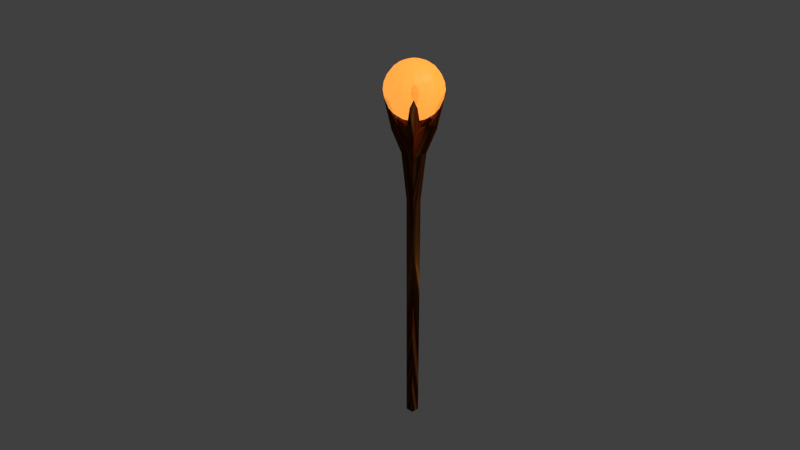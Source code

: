 # Source: torch.blend  (saved by Blender 2.80.75; exported with 4.5.12 LTS)
import bpy
from mathutils import Matrix  # noqa: F401  (used for matrix-valued properties, if any)

bpy.ops.wm.read_factory_settings(use_empty=True)
scene = bpy.context.scene
scene.name = 'Scene'

# ---- collections
col_collection = bpy.data.collections.new('Collection'); scene.collection.children.link(col_collection)

# ---- images (referenced by path relative to the original .blend; pixels are not part of the script)
import os
ASSET_DIR = os.environ.get("B2B_ASSET_DIR", "")  # directory of the original .blend (textures are referenced by path, not embedded)
HERE = os.path.dirname(os.path.abspath(__file__))  # packed textures are extracted next to this script under _unpacked/

def load_image(name, relpath, width, height, colorspace="sRGB"):
    """Load a texture the original file referenced (path relative to the .blend, or extracted next to this script)."""
    p = next((c for c in (os.path.join(HERE, relpath), os.path.join(ASSET_DIR, relpath)) if relpath and os.path.exists(c)), "")
    if p:
        img = bpy.data.images.load(p, check_existing=True)
        img.name = name
    else:  # same state as the original file: an image datablock whose file is absent (Cycles renders it pink)
        img = bpy.data.images.new(name, width, height)
        img.source = "FILE"
        img.filepath = "//" + (relpath or name)
    img.colorspace_settings.name = colorspace
    return img
img_matballnormal = load_image('MatBallNormal', 'MatBallNormal.png', 1024, 1024, 'sRGB')
img_mattorch = load_image('MatTorch', 'MatTorch.png', 1024, 1024, 'sRGB')

# ---- materials (node trees are filled in below, after node groups)
mat_matball = bpy.data.materials.new('MatBall')
mat_mattorch = bpy.data.materials.new('MatTorch')
mat_mattorch.alpha_threshold = 0.0
mat_mattorch.preview_render_type = 'FLAT'
mat_mattorch.line_color = (0.0, 0.0, 0.0, 1.0)

# ---- material node trees
mat_matball.use_nodes = True; mat_matball.node_tree.nodes.clear()
_N = mat_matball.node_tree.nodes; _L = mat_matball.node_tree.links
n0 = _N.new('ShaderNodeOutputMaterial'); n0.name = 'Material Output'; n0.location = (300, 300)
n1 = _N.new('ShaderNodeBsdfPrincipled'); n1.name = 'Principled BSDF'; n1.location = (10, 300)
n1.distribution = 'GGX'
n1.subsurface_method = 'BURLEY'
n1.inputs[0].default_value = (0.8, 0.1919, 0.0, 1.0)
n1.inputs[3].default_value = 1.45
n1.inputs[4].default_value = 0.75
n1.inputs[27].default_value = (1.0, 0.3891, 0.06072, 1.0)
n1.inputs[28].default_value = 1.0
n2 = _N.new('ShaderNodeTexImage'); n2.name = 'Image Texture'; n2.location = (-362, 172)
n2.image = img_matballnormal
_L.new(n1.outputs[0], n0.inputs[0])
n0.is_active_output = True
mat_mattorch.use_nodes = True; mat_mattorch.node_tree.nodes.clear()
_N = mat_mattorch.node_tree.nodes; _L = mat_mattorch.node_tree.links
n0 = _N.new('ShaderNodeValToRGB'); n0.name = 'ColorRamp'; n0.location = (-226, 269)
n0.color_ramp.interpolation = 'EASE'
while len(n0.color_ramp.elements) > 1: n0.color_ramp.elements.remove(n0.color_ramp.elements[-1])
n0.color_ramp.elements[0].position = 0.0; n0.color_ramp.elements[0].color = (0.09875, 0.02387, 0.006444, 1.0)
_e = n0.color_ramp.elements.new(0.5); _e.color = (0.235, 0.08655, 0.01625, 1.0)
_e = n0.color_ramp.elements.new(1.0); _e.color = (0.1519, 0.02204, 0.001388, 1.0)
n1 = _N.new('ShaderNodeOutputMaterial'); n1.name = 'Material Output'; n1.location = (584, 257)
n2 = _N.new('ShaderNodeBsdfDiffuse'); n2.name = 'Diffuse BSDF'; n2.location = (94, 223)
n3 = _N.new('ShaderNodeTexWave'); n3.name = 'Wave Texture'; n3.location = (-498, 267)
n3.wave_type = 'RINGS'
n3.bands_direction = 'DIAGONAL'
n3.rings_direction = 'SPHERICAL'
n3.inputs[1].default_value = -1.0
n3.inputs[2].default_value = 63.5
n3.inputs[3].default_value = 0.7
n3.inputs[4].default_value = 0.7
n3.inputs[6].default_value = 1.571
n4 = _N.new('ShaderNodeDisplacement'); n4.name = 'Displacement'; n4.location = (44, 73)
n4.inputs[0].default_value = 0.2
n4.inputs[2].default_value = 0.3
n5 = _N.new('ShaderNodeTexImage'); n5.name = 'Image Texture'; n5.location = (289, 211)
n5.image = img_mattorch
_L.new(n0.outputs[0], n2.inputs[0])
_L.new(n3.outputs[1], n0.inputs[0])
_L.new(n2.outputs[0], n1.inputs[0])
_L.new(n3.outputs[1], n4.inputs[1])
_L.new(n4.outputs[0], n1.inputs[2])
n1.is_active_output = True

# ---- world
world_world = bpy.data.worlds.new('World'); scene.world = world_world
world_world.use_nodes = True; world_world.node_tree.nodes.clear()
_N = world_world.node_tree.nodes; _L = world_world.node_tree.links
n0 = _N.new('ShaderNodeOutputWorld'); n0.name = 'World Output'; n0.location = (300, 300)
n1 = _N.new('ShaderNodeBackground'); n1.name = 'Background'; n1.location = (10, 300)
n1.inputs[0].default_value = (0.05088, 0.05088, 0.05088, 1.0)
_L.new(n1.outputs[0], n0.inputs[0])
n0.is_active_output = True
world_world.color = (0.05088, 0.05088, 0.05088)
world_world.use_sun_shadow = False
world_world.sun_shadow_jitter_overblur = 0.0

# ---- cameras
cam_camera = bpy.data.cameras.new('Camera')
cam_camera.clip_end = 100.0
cam_camera.ortho_scale = 7.314

# ---- lights
light_light = bpy.data.lights.new('Light', 'POINT')
light_light.transmission_factor = 0.0
light_light.energy = 1000.0
light_light.shadow_soft_size = 0.1
light_light.shadow_maximum_resolution = 0.006
light_light.use_absolute_resolution = True

# ---- meshes
me_sphere = bpy.data.meshes.new('Sphere')
me_sphere.from_pydata([(0.0, 0.0495, 0.0495), (0.0, 0.06062, 0.035), (0.0, 0.06761, 0.01812), (0.0, 0.07, 5.285e-09), (0.0, 0.06761, -0.01812), (0.0, 0.06062, -0.035), (0.0, 0.0495, -0.0495), (0.0, 0.035, -0.06062), (0.0, 0.01812, -0.06761), (0.006933, 0.01674, 0.06761), (0.01339, 0.03234, 0.06062), (0.01894, 0.04573, 0.0495), (0.0232, 0.05601, 0.035), (0.02588, 0.06247, 0.01812), (0.02679, 0.06467, 5.285e-09), (0.02588, 0.06247, -0.01812), (0.0232, 0.05601, -0.035), (0.01894, 0.04573, -0.0495), (0.01339, 0.03234, -0.06062), (0.006933, 0.01674, -0.06761), (-1.928e-08, 7.984e-09, 0.07), (0.01281, 0.01281, 0.06761), (0.02475, 0.02475, 0.06062), (0.035, 0.035, 0.0495), (0.04287, 0.04287, 0.035), (0.04781, 0.04781, 0.01812), (0.0495, 0.0495, 5.285e-09), (0.04781, 0.04781, -0.01812), (0.04287, 0.04287, -0.035), (0.035, 0.035, -0.0495), (0.02475, 0.02475, -0.06062), (0.01281, 0.01281, -0.06761), (0.01674, 0.006933, 0.06761), (0.03234, 0.01339, 0.06062), (0.04573, 0.01894, 0.0495), (0.05601, 0.0232, 0.035), (0.06247, 0.02588, 0.01812), (0.06467, 0.02679, 5.285e-09), (0.06247, 0.02588, -0.01812), (0.05601, 0.0232, -0.035), (0.04573, 0.01894, -0.0495), (0.03234, 0.01339, -0.06062), (0.01674, 0.006933, -0.06761), (0.01812, 2.536e-08, 0.06761), (0.035, 2.256e-08, 0.06062), (0.0495, 2.443e-08, 0.0495), (0.06062, 2.443e-08, 0.035), (0.06761, 2.07e-08, 0.01812), (0.07, 2.07e-08, 5.285e-09), (0.06761, 2.07e-08, -0.01812), (0.06062, 2.443e-08, -0.035), (0.0495, 2.256e-08, -0.0495), (0.035, 2.35e-08, -0.06062), (0.01812, 2.443e-08, -0.06761), (0.01674, -0.006933, 0.06761), (0.03234, -0.01339, 0.06062), (0.04573, -0.01894, 0.0495), (0.05601, -0.0232, 0.035), (0.06247, -0.02588, 0.01812), (0.06467, -0.02679, 5.285e-09), (0.06247, -0.02588, -0.01812), (0.05601, -0.0232, -0.035), (0.04573, -0.01894, -0.0495), (0.03234, -0.01339, -0.06062), (0.01674, -0.006933, -0.06761), (0.01281, -0.01281, 0.06761), (0.02475, -0.02475, 0.06062), (0.035, -0.035, 0.0495), (0.04287, -0.04287, 0.035), (0.04781, -0.04781, 0.01812), (0.0495, -0.0495, 5.285e-09), (0.04781, -0.04781, -0.01812), (0.04287, -0.04287, -0.035), (0.035, -0.035, -0.0495), (0.02475, -0.02475, -0.06062), (0.01281, -0.01281, -0.06761), (0.006933, -0.01674, 0.06761), (0.01339, -0.03234, 0.06062), (0.01894, -0.04573, 0.0495), (0.0232, -0.05601, 0.035), (0.02588, -0.06247, 0.01812), (0.02679, -0.06467, 5.285e-09), (0.02588, -0.06247, -0.01812), (0.0232, -0.05601, -0.035), (0.01894, -0.04573, -0.0495), (0.01339, -0.03234, -0.06062), (0.006933, -0.01674, -0.06761), (-5.775e-09, -0.01812, 0.06761), (-7.638e-09, -0.035, 0.06062), (-8.569e-09, -0.0495, 0.0495), (-1.229e-08, -0.06062, 0.035), (-1.788e-08, -0.06761, 0.01812), (-1.788e-08, -0.07, 5.285e-09), (-1.788e-08, -0.06761, -0.01812), (-1.229e-08, -0.06062, -0.035), (-1.043e-08, -0.0495, -0.0495), (-1.043e-08, -0.035, -0.06062), (-4.844e-09, -0.01812, -0.06761), (-0.006933, -0.01674, 0.06761), (-0.01339, -0.03234, 0.06062), (-0.01894, -0.04573, 0.0495), (-0.0232, -0.05601, 0.035), (-0.02588, -0.06247, 0.01812), (-0.02679, -0.06467, 5.285e-09), (-0.02588, -0.06247, -0.01812), (-0.0232, -0.05601, -0.035), (-0.01894, -0.04573, -0.0495), (-0.01339, -0.03234, -0.06062), (-0.006933, -0.01674, -0.06761), (-0.01281, -0.01281, 0.06761), (-0.02475, -0.02475, 0.06062), (-0.035, -0.035, 0.0495), (-0.04287, -0.04287, 0.035), (-0.04781, -0.04781, 0.01812), (-0.0495, -0.0495, 5.285e-09), (-0.04781, -0.04781, -0.01812), (-0.04287, -0.04287, -0.035), (-0.035, -0.035, -0.0495), (-0.02475, -0.02475, -0.06062), (-0.01281, -0.01281, -0.06761), (-0.01674, -0.006933, 0.06761), (-0.03234, -0.01339, 0.06062), (-0.04573, -0.01894, 0.0495), (-0.05601, -0.0232, 0.035), (-0.06247, -0.02588, 0.01812), (-0.06467, -0.02679, 5.285e-09), (-0.06247, -0.02588, -0.01812), (-0.05601, -0.0232, -0.035), (-0.04573, -0.01894, -0.0495), (-0.03234, -0.01339, -0.06062), (-0.01674, -0.006933, -0.06761), (-0.01812, 3.467e-08, 0.06761), (-0.035, 4.305e-08, 0.06062), (-0.0495, 4.492e-08, 0.0495), (-0.06062, 4.864e-08, 0.035), (-0.06761, 5.609e-08, 0.01812), (-0.07, 5.05e-08, 5.285e-09), (-0.06761, 5.609e-08, -0.01812), (-0.06062, 4.864e-08, -0.035), (-0.0495, 4.864e-08, -0.0495), (-0.035, 4.119e-08, -0.06062), (-0.01812, 3.327e-08, -0.06761), (-0.01674, 0.006933, 0.06761), (-0.03234, 0.01339, 0.06062), (-0.04573, 0.01894, 0.0495), (-0.05601, 0.0232, 0.035), (-0.06247, 0.02588, 0.01812), (-0.06467, 0.02679, 5.285e-09), (-0.06247, 0.02588, -0.01812), (-0.05601, 0.0232, -0.035), (-0.04573, 0.01894, -0.0495), (-0.03234, 0.01339, -0.06062), (-0.01674, 0.006933, -0.06761), (-0.01281, 0.01281, 0.06761), (-0.02475, 0.02475, 0.06062), (-0.035, 0.035, 0.0495), (-0.04287, 0.04287, 0.035), (-0.04781, 0.04781, 0.01812), (-0.0495, 0.0495, 5.285e-09), (-0.04781, 0.04781, -0.01812), (-0.04287, 0.04287, -0.035), (-0.035, 0.035, -0.0495), (-0.02475, 0.02475, -0.06062), (-0.01281, 0.01281, -0.06761), (-0.006933, 0.01674, 0.06761), (-0.01339, 0.03234, 0.06062), (-0.01894, 0.04573, 0.0495), (-0.0232, 0.05601, 0.035), (-0.02588, 0.06247, 0.01812), (-0.02679, 0.06467, 5.285e-09), (-0.02588, 0.06247, -0.01812), (-0.0232, 0.05601, -0.035), (-0.01894, 0.04573, -0.0495), (-0.01339, 0.03234, -0.06062), (-0.006933, 0.01674, -0.06761), (9.592e-09, 0.01812, 0.06761), (2.03e-08, 0.035, 0.06062), (0.0, 2.726e-08, -0.07), (0.01032, 0.01032, -0.86), (0.01032, -0.01032, -0.86), (-0.01032, 0.01032, -0.86), (-0.01032, -0.01032, -0.86), (0.05142, 0.05142, 0.001822), (0.05142, -0.05142, 0.001822), (-0.05142, 0.05142, 0.001822), (-0.05142, -0.05142, 0.001822), (0.01746, -0.03946, -0.07463), (-0.01746, -0.03946, -0.07463), (0.03946, 0.01746, -0.07463), (0.03946, -0.01746, -0.07463), (-0.03946, -0.01746, -0.07463), (-0.03946, 0.01746, -0.07463), (-0.01746, 0.03946, -0.07463), (0.01746, 0.03946, -0.07463), (0.006046, 0.006046, -0.1498), (0.006046, -0.006046, -0.1498), (-0.006046, 0.006046, -0.1498), (-0.006046, -0.006046, -0.1498), (0.01152, 0.01152, -0.2699), (-0.01152, -0.01152, -0.2699), (0.01152, -0.01152, -0.2699), (-0.01152, 0.01152, -0.2699), (-0.03606, -0.03606, -0.09564), (0.03606, 0.03606, -0.09564), (0.03606, -0.03606, -0.09564), (-0.03606, 0.03606, -0.09564), (-0.04049, -0.05282, -0.01954), (0.05282, -0.04049, -0.01954), (-0.05282, 0.04049, -0.01954), (0.04049, 0.05282, -0.01954), (0.04049, -0.05282, -0.01954), (0.0, -0.044, -0.06965), (0.05282, 0.04049, -0.01954), (0.044, 0.0, -0.06965), (-0.05282, -0.04049, -0.01954), (-0.044, 0.0, -0.06965), (-0.04049, 0.05282, -0.01954), (0.0, 0.044, -0.06965), (-0.03953, 0.03953, -0.0278), (0.03953, 0.03953, -0.0278), (0.03953, -0.03953, -0.0278), (-0.03953, -0.03953, -0.0278), (0.02014, 0.02014, -0.1521), (0.02014, -0.02014, -0.1521), (-0.02014, 0.02014, -0.1521), (-0.02014, -0.02014, -0.1521)], [], [(177, 8, 19), (176, 175, 9, 10), (6, 5, 16, 17), (3, 2, 13, 14), (0, 176, 10, 11), (7, 6, 17, 18), (4, 3, 14, 15), (1, 0, 11, 12), (8, 7, 18, 19), (175, 20, 9), (5, 4, 15, 16), (2, 1, 12, 13), (15, 14, 26, 27), (12, 11, 23, 24), (19, 18, 30, 31), (9, 20, 21), (16, 15, 27, 28), (13, 12, 24, 25), (177, 19, 31), (10, 9, 21, 22), (17, 16, 28, 29), (14, 13, 25, 26), (11, 10, 22, 23), (18, 17, 29, 30), (29, 28, 39, 40), (26, 25, 36, 37), (23, 22, 33, 34), (30, 29, 40, 41), (27, 26, 37, 38), (24, 23, 34, 35), (31, 30, 41, 42), (21, 20, 32), (28, 27, 38, 39), (25, 24, 35, 36), (177, 31, 42), (22, 21, 32, 33), (32, 20, 43), (39, 38, 49, 50), (36, 35, 46, 47), (177, 42, 53), (33, 32, 43, 44), (40, 39, 50, 51), (37, 36, 47, 48), (34, 33, 44, 45), (41, 40, 51, 52), (38, 37, 48, 49), (35, 34, 45, 46), (42, 41, 52, 53), (52, 51, 62, 63), (49, 48, 59, 60), (46, 45, 56, 57), (53, 52, 63, 64), (43, 20, 54), (50, 49, 60, 61), (47, 46, 57, 58), (177, 53, 64), (44, 43, 54, 55), (51, 50, 61, 62), (48, 47, 58, 59), (45, 44, 55, 56), (55, 54, 65, 66), (62, 61, 72, 73), (59, 58, 69, 70), (56, 55, 66, 67), (63, 62, 73, 74), (60, 59, 70, 71), (57, 56, 67, 68), (64, 63, 74, 75), (54, 20, 65), (61, 60, 71, 72), (58, 57, 68, 69), (177, 64, 75), (75, 74, 85, 86), (65, 20, 76), (72, 71, 82, 83), (69, 68, 79, 80), (177, 75, 86), (66, 65, 76, 77), (73, 72, 83, 84), (70, 69, 80, 81), (67, 66, 77, 78), (74, 73, 84, 85), (71, 70, 81, 82), (68, 67, 78, 79), (78, 77, 88, 89), (85, 84, 95, 96), (82, 81, 92, 93), (79, 78, 89, 90), (86, 85, 96, 97), (76, 20, 87), (83, 82, 93, 94), (80, 79, 90, 91), (177, 86, 97), (77, 76, 87, 88), (84, 83, 94, 95), (81, 80, 91, 92), (177, 97, 108), (88, 87, 98, 99), (95, 94, 105, 106), (92, 91, 102, 103), (89, 88, 99, 100), (96, 95, 106, 107), (93, 92, 103, 104), (90, 89, 100, 101), (97, 96, 107, 108), (87, 20, 98), (94, 93, 104, 105), (91, 90, 101, 102), (101, 100, 111, 112), (108, 107, 118, 119), (98, 20, 109), (105, 104, 115, 116), (102, 101, 112, 113), (177, 108, 119), (99, 98, 109, 110), (106, 105, 116, 117), (103, 102, 113, 114), (100, 99, 110, 111), (107, 106, 117, 118), (104, 103, 114, 115), (111, 110, 121, 122), (118, 117, 128, 129), (115, 114, 125, 126), (112, 111, 122, 123), (119, 118, 129, 130), (109, 20, 120), (116, 115, 126, 127), (113, 112, 123, 124), (177, 119, 130), (110, 109, 120, 121), (117, 116, 127, 128), (114, 113, 124, 125), (124, 123, 134, 135), (177, 130, 141), (121, 120, 131, 132), (128, 127, 138, 139), (125, 124, 135, 136), (122, 121, 132, 133), (129, 128, 139, 140), (126, 125, 136, 137), (123, 122, 133, 134), (130, 129, 140, 141), (120, 20, 131), (127, 126, 137, 138), (134, 133, 144, 145), (141, 140, 151, 152), (131, 20, 142), (138, 137, 148, 149), (135, 134, 145, 146), (177, 141, 152), (132, 131, 142, 143), (139, 138, 149, 150), (136, 135, 146, 147), (133, 132, 143, 144), (140, 139, 150, 151), (137, 136, 147, 148), (147, 146, 157, 158), (144, 143, 154, 155), (151, 150, 161, 162), (148, 147, 158, 159), (145, 144, 155, 156), (152, 151, 162, 163), (142, 20, 153), (149, 148, 159, 160), (146, 145, 156, 157), (177, 152, 163), (143, 142, 153, 154), (150, 149, 160, 161), (157, 156, 167, 168), (177, 163, 174), (154, 153, 164, 165), (161, 160, 171, 172), (158, 157, 168, 169), (155, 154, 165, 166), (162, 161, 172, 173), (159, 158, 169, 170), (156, 155, 166, 167), (163, 162, 173, 174), (153, 20, 164), (160, 159, 170, 171), (170, 169, 3, 4), (167, 166, 0, 1), (174, 173, 7, 8), (164, 20, 175), (171, 170, 4, 5), (168, 167, 1, 2), (177, 174, 8), (165, 164, 175, 176), (172, 171, 5, 6), (169, 168, 2, 3), (166, 165, 176, 0), (173, 172, 6, 7), (180, 178, 179, 181), (206, 221, 214, 185), (207, 220, 210, 183), (195, 197, 187, 211, 186), (182, 209, 219, 212), (188, 194, 195, 189, 213), (193, 217, 192, 196, 194), (194, 196, 197, 195), (216, 184, 208, 218), (196, 191, 215, 190, 197), (180, 201, 198, 178), (178, 198, 200, 179), (181, 199, 201, 180), (179, 200, 199, 181), (196, 218, 208, 191), (192, 216, 218, 196), (209, 193, 194, 219), (219, 194, 188, 212), (189, 195, 220, 207), (195, 186, 210, 220), (187, 197, 221, 206), (197, 190, 214, 221), (189, 204, 213), (188, 213, 203), (213, 204, 203), (222, 203, 204, 223), (187, 202, 211), (186, 211, 204), (211, 202, 204), (223, 225, 199, 200), (191, 205, 215), (202, 190, 215), (215, 205, 202), (224, 201, 199, 225), (193, 203, 217), (192, 217, 205), (217, 203, 205), (222, 224, 205, 203), (188, 203, 212), (203, 182, 212), (182, 203, 209), (203, 193, 209), (192, 205, 216), (205, 184, 216), (184, 205, 208), (205, 191, 208), (202, 185, 214), (214, 190, 202), (187, 206, 202), (206, 185, 202), (204, 183, 210), (186, 204, 210), (189, 207, 204), (207, 183, 204), (198, 201, 224, 222), (205, 224, 225, 202), (204, 202, 225, 223), (198, 222, 223, 200)])
me_sphere.polygons.foreach_set('material_index', [0, 0, 0, 0, 0, 0, 0, 0, 0, 0, 0, 0, 0, 0, 0, 0, 0, 0, 0, 0, 0, 0, 0, 0, 0, 0, 0, 0, 0, 0, 0, 0, 0, 0, 0, 0, 0, 0, 0, 0, 0, 0, 0, 0, 0, 0, 0, 0, 0, 0, 0, 0, 0, 0, 0, 0, 0, 0, 0, 0, 0, 0, 0, 0, 0, 0, 0, 0, 0, 0, 0, 0, 0, 0, 0, 0, 0, 0, 0, 0, 0, 0, 0, 0, 0, 0, 0, 0, 0, 0, 0, 0, 0, 0, 0, 0, 0, 0, 0, 0, 0, 0, 0, 0, 0, 0, 0, 0, 0, 0, 0, 0, 0, 0, 0, 0, 0, 0, 0, 0, 0, 0, 0, 0, 0, 0, 0, 0, 0, 0, 0, 0, 0, 0, 0, 0, 0, 0, 0, 0, 0, 0, 0, 0, 0, 0, 0, 0, 0, 0, 0, 0, 0, 0, 0, 0, 0, 0, 0, 0, 0, 0, 0, 0, 0, 0, 0, 0, 0, 0, 0, 0, 0, 0, 0, 0, 0, 0, 0, 0, 0, 0, 0, 0, 0, 0, 0, 0, 0, 0, 0, 0, 1, 1, 1, 1, 1, 1, 1, 1, 1, 1, 1, 1, 1, 1, 1, 1, 1, 1, 1, 1, 1, 1, 1, 1, 1, 1, 1, 1, 1, 1, 1, 1, 1, 1, 1, 1, 1, 1, 1, 1, 1, 1, 1, 1, 1, 1, 1, 1, 1, 1, 1, 1, 1, 1, 1, 1, 1, 1])
_uv = me_sphere.uv_layers.new(name='UVMap')
_uv.uv.foreach_set('vector', [0.7188, 0.0, 0.75, 0.08333, 0.6875, 0.08333, 0.75, 0.8333, 0.75, 0.9167, 0.6875, 0.9167, 0.6875, 0.8333, 0.75, 0.25, 0.75, 0.3333, 0.6875, 0.3333, 0.6875, 0.25, 0.75, 0.5, 0.75, 0.5833, 0.6875, 0.5833, 0.6875, 0.5, 0.75, 0.75, 0.75, 0.8333, 0.6875, 0.8333, 0.6875, 0.75, 0.75, 0.1667, 0.75, 0.25, 0.6875, 0.25, 0.6875, 0.1667, 0.75, 0.4167, 0.75, 0.5, 0.6875, 0.5, 0.6875, 0.4167, 0.75, 0.6667, 0.75, 0.75, 0.6875, 0.75, 0.6875, 0.6667, 0.75, 0.08333, 0.75, 0.1667, 0.6875, 0.1667, 0.6875, 0.08333, 0.75, 0.9167, 0.7188, 1.0, 0.6875, 0.9167, 0.75, 0.3333, 0.75, 0.4167, 0.6875, 0.4167, 0.6875, 0.3333, 0.75, 0.5833, 0.75, 0.6667, 0.6875, 0.6667, 0.6875, 0.5833, 0.6875, 0.4167, 0.6875, 0.5, 0.625, 0.5, 0.625, 0.4167, 0.6875, 0.6667, 0.6875, 0.75, 0.625, 0.75, 0.625, 0.6667, 0.6875, 0.08333, 0.6875, 0.1667, 0.625, 0.1667, 0.625, 0.08333, 0.6875, 0.9167, 0.6563, 1.0, 0.625, 0.9167, 0.6875, 0.3333, 0.6875, 0.4167, 0.625, 0.4167, 0.625, 0.3333, 0.6875, 0.5833, 0.6875, 0.6667, 0.625, 0.6667, 0.625, 0.5833, 0.6563, 0.0, 0.6875, 0.08333, 0.625, 0.08333, 0.6875, 0.8333, 0.6875, 0.9167, 0.625, 0.9167, 0.625, 0.8333, 0.6875, 0.25, 0.6875, 0.3333, 0.625, 0.3333, 0.625, 0.25, 0.6875, 0.5, 0.6875, 0.5833, 0.625, 0.5833, 0.625, 0.5, 0.6875, 0.75, 0.6875, 0.8333, 0.625, 0.8333, 0.625, 0.75, 0.6875, 0.1667, 0.6875, 0.25, 0.625, 0.25, 0.625, 0.1667, 0.625, 0.25, 0.625, 0.3333, 0.5625, 0.3333, 0.5625, 0.25, 0.625, 0.5, 0.625, 0.5833, 0.5625, 0.5833, 0.5625, 0.5, 0.625, 0.75, 0.625, 0.8333, 0.5625, 0.8333, 0.5625, 0.75, 0.625, 0.1667, 0.625, 0.25, 0.5625, 0.25, 0.5625, 0.1667, 0.625, 0.4167, 0.625, 0.5, 0.5625, 0.5, 0.5625, 0.4167, 0.625, 0.6667, 0.625, 0.75, 0.5625, 0.75, 0.5625, 0.6667, 0.625, 0.08333, 0.625, 0.1667, 0.5625, 0.1667, 0.5625, 0.08333, 0.625, 0.9167, 0.5938, 1.0, 0.5625, 0.9167, 0.625, 0.3333, 0.625, 0.4167, 0.5625, 0.4167, 0.5625, 0.3333, 0.625, 0.5833, 0.625, 0.6667, 0.5625, 0.6667, 0.5625, 0.5833, 0.5938, 0.0, 0.625, 0.08333, 0.5625, 0.08333, 0.625, 0.8333, 0.625, 0.9167, 0.5625, 0.9167, 0.5625, 0.8333, 0.5625, 0.9167, 0.5313, 1.0, 0.5, 0.9167, 0.5625, 0.3333, 0.5625, 0.4167, 0.5, 0.4167, 0.5, 0.3333, 0.5625, 0.5833, 0.5625, 0.6667, 0.5, 0.6667, 0.5, 0.5833, 0.5313, 0.0, 0.5625, 0.08333, 0.5, 0.08333, 0.5625, 0.8333, 0.5625, 0.9167, 0.5, 0.9167, 0.5, 0.8333, 0.5625, 0.25, 0.5625, 0.3333, 0.5, 0.3333, 0.5, 0.25, 0.5625, 0.5, 0.5625, 0.5833, 0.5, 0.5833, 0.5, 0.5, 0.5625, 0.75, 0.5625, 0.8333, 0.5, 0.8333, 0.5, 0.75, 0.5625, 0.1667, 0.5625, 0.25, 0.5, 0.25, 0.5, 0.1667, 0.5625, 0.4167, 0.5625, 0.5, 0.5, 0.5, 0.5, 0.4167, 0.5625, 0.6667, 0.5625, 0.75, 0.5, 0.75, 0.5, 0.6667, 0.5625, 0.08333, 0.5625, 0.1667, 0.5, 0.1667, 0.5, 0.08333, 0.5, 0.1667, 0.5, 0.25, 0.4375, 0.25, 0.4375, 0.1667, 0.5, 0.4167, 0.5, 0.5, 0.4375, 0.5, 0.4375, 0.4167, 0.5, 0.6667, 0.5, 0.75, 0.4375, 0.75, 0.4375, 0.6667, 0.5, 0.08333, 0.5, 0.1667, 0.4375, 0.1667, 0.4375, 0.08333, 0.5, 0.9167, 0.4688, 1.0, 0.4375, 0.9167, 0.5, 0.3333, 0.5, 0.4167, 0.4375, 0.4167, 0.4375, 0.3333, 0.5, 0.5833, 0.5, 0.6667, 0.4375, 0.6667, 0.4375, 0.5833, 0.4688, 0.0, 0.5, 0.08333, 0.4375, 0.08333, 0.5, 0.8333, 0.5, 0.9167, 0.4375, 0.9167, 0.4375, 0.8333, 0.5, 0.25, 0.5, 0.3333, 0.4375, 0.3333, 0.4375, 0.25, 0.5, 0.5, 0.5, 0.5833, 0.4375, 0.5833, 0.4375, 0.5, 0.5, 0.75, 0.5, 0.8333, 0.4375, 0.8333, 0.4375, 0.75, 0.4375, 0.8333, 0.4375, 0.9167, 0.375, 0.9167, 0.375, 0.8333, 0.4375, 0.25, 0.4375, 0.3333, 0.375, 0.3333, 0.375, 0.25, 0.4375, 0.5, 0.4375, 0.5833, 0.375, 0.5833, 0.375, 0.5, 0.4375, 0.75, 0.4375, 0.8333, 0.375, 0.8333, 0.375, 0.75, 0.4375, 0.1667, 0.4375, 0.25, 0.375, 0.25, 0.375, 0.1667, 0.4375, 0.4167, 0.4375, 0.5, 0.375, 0.5, 0.375, 0.4167, 0.4375, 0.6667, 0.4375, 0.75, 0.375, 0.75, 0.375, 0.6667, 0.4375, 0.08333, 0.4375, 0.1667, 0.375, 0.1667, 0.375, 0.08333, 0.4375, 0.9167, 0.4063, 1.0, 0.375, 0.9167, 0.4375, 0.3333, 0.4375, 0.4167, 0.375, 0.4167, 0.375, 0.3333, 0.4375, 0.5833, 0.4375, 0.6667, 0.375, 0.6667, 0.375, 0.5833, 0.4063, 0.0, 0.4375, 0.08333, 0.375, 0.08333, 0.375, 0.08333, 0.375, 0.1667, 0.3125, 0.1667, 0.3125, 0.08333, 0.375, 0.9167, 0.3438, 1.0, 0.3125, 0.9167, 0.375, 0.3333, 0.375, 0.4167, 0.3125, 0.4167, 0.3125, 0.3333, 0.375, 0.5833, 0.375, 0.6667, 0.3125, 0.6667, 0.3125, 0.5833, 0.3438, 0.0, 0.375, 0.08333, 0.3125, 0.08333, 0.375, 0.8333, 0.375, 0.9167, 0.3125, 0.9167, 0.3125, 0.8333, 0.375, 0.25, 0.375, 0.3333, 0.3125, 0.3333, 0.3125, 0.25, 0.375, 0.5, 0.375, 0.5833, 0.3125, 0.5833, 0.3125, 0.5, 0.375, 0.75, 0.375, 0.8333, 0.3125, 0.8333, 0.3125, 0.75, 0.375, 0.1667, 0.375, 0.25, 0.3125, 0.25, 0.3125, 0.1667, 0.375, 0.4167, 0.375, 0.5, 0.3125, 0.5, 0.3125, 0.4167, 0.375, 0.6667, 0.375, 0.75, 0.3125, 0.75, 0.3125, 0.6667, 0.3125, 0.75, 0.3125, 0.8333, 0.25, 0.8333, 0.25, 0.75, 0.3125, 0.1667, 0.3125, 0.25, 0.25, 0.25, 0.25, 0.1667, 0.3125, 0.4167, 0.3125, 0.5, 0.25, 0.5, 0.25, 0.4167, 0.3125, 0.6667, 0.3125, 0.75, 0.25, 0.75, 0.25, 0.6667, 0.3125, 0.08333, 0.3125, 0.1667, 0.25, 0.1667, 0.25, 0.08333, 0.3125, 0.9167, 0.2812, 1.0, 0.25, 0.9167, 0.3125, 0.3333, 0.3125, 0.4167, 0.25, 0.4167, 0.25, 0.3333, 0.3125, 0.5833, 0.3125, 0.6667, 0.25, 0.6667, 0.25, 0.5833, 0.2813, 0.0, 0.3125, 0.08333, 0.25, 0.08333, 0.3125, 0.8333, 0.3125, 0.9167, 0.25, 0.9167, 0.25, 0.8333, 0.3125, 0.25, 0.3125, 0.3333, 0.25, 0.3333, 0.25, 0.25, 0.3125, 0.5, 0.3125, 0.5833, 0.25, 0.5833, 0.25, 0.5, 0.2187, 0.0, 0.25, 0.08333, 0.1875, 0.08333, 0.25, 0.8333, 0.25, 0.9167, 0.1875, 0.9167, 0.1875, 0.8333, 0.25, 0.25, 0.25, 0.3333, 0.1875, 0.3333, 0.1875, 0.25, 0.25, 0.5, 0.25, 0.5833, 0.1875, 0.5833, 0.1875, 0.5, 0.25, 0.75, 0.25, 0.8333, 0.1875, 0.8333, 0.1875, 0.75, 0.25, 0.1667, 0.25, 0.25, 0.1875, 0.25, 0.1875, 0.1667, 0.25, 0.4167, 0.25, 0.5, 0.1875, 0.5, 0.1875, 0.4167, 0.25, 0.6667, 0.25, 0.75, 0.1875, 0.75, 0.1875, 0.6667, 0.25, 0.08333, 0.25, 0.1667, 0.1875, 0.1667, 0.1875, 0.08333, 0.25, 0.9167, 0.2187, 1.0, 0.1875, 0.9167, 0.25, 0.3333, 0.25, 0.4167, 0.1875, 0.4167, 0.1875, 0.3333, 0.25, 0.5833, 0.25, 0.6667, 0.1875, 0.6667, 0.1875, 0.5833, 0.1875, 0.6667, 0.1875, 0.75, 0.125, 0.75, 0.125, 0.6667, 0.1875, 0.08333, 0.1875, 0.1667, 0.125, 0.1667, 0.125, 0.08333, 0.1875, 0.9167, 0.1562, 1.0, 0.125, 0.9167, 0.1875, 0.3333, 0.1875, 0.4167, 0.125, 0.4167, 0.125, 0.3333, 0.1875, 0.5833, 0.1875, 0.6667, 0.125, 0.6667, 0.125, 0.5833, 0.1562, 0.0, 0.1875, 0.08333, 0.125, 0.08333, 0.1875, 0.8333, 0.1875, 0.9167, 0.125, 0.9167, 0.125, 0.8333, 0.1875, 0.25, 0.1875, 0.3333, 0.125, 0.3333, 0.125, 0.25, 0.1875, 0.5, 0.1875, 0.5833, 0.125, 0.5833, 0.125, 0.5, 0.1875, 0.75, 0.1875, 0.8333, 0.125, 0.8333, 0.125, 0.75, 0.1875, 0.1667, 0.1875, 0.25, 0.125, 0.25, 0.125, 0.1667, 0.1875, 0.4167, 0.1875, 0.5, 0.125, 0.5, 0.125, 0.4167, 0.125, 0.75, 0.125, 0.8333, 0.0625, 0.8333, 0.0625, 0.75, 0.125, 0.1667, 0.125, 0.25, 0.0625, 0.25, 0.0625, 0.1667, 0.125, 0.4167, 0.125, 0.5, 0.0625, 0.5, 0.0625, 0.4167, 0.125, 0.6667, 0.125, 0.75, 0.0625, 0.75, 0.0625, 0.6667, 0.125, 0.08333, 0.125, 0.1667, 0.0625, 0.1667, 0.0625, 0.08333, 0.125, 0.9167, 0.09375, 1.0, 0.0625, 0.9167, 0.125, 0.3333, 0.125, 0.4167, 0.0625, 0.4167, 0.0625, 0.3333, 0.125, 0.5833, 0.125, 0.6667, 0.0625, 0.6667, 0.0625, 0.5833, 0.09375, 0.0, 0.125, 0.08333, 0.0625, 0.08333, 0.125, 0.8333, 0.125, 0.9167, 0.0625, 0.9167, 0.0625, 0.8333, 0.125, 0.25, 0.125, 0.3333, 0.0625, 0.3333, 0.0625, 0.25, 0.125, 0.5, 0.125, 0.5833, 0.0625, 0.5833, 0.0625, 0.5, 0.0625, 0.5833, 0.0625, 0.6667, 0.0, 0.6667, 0.0, 0.5833, 0.03125, 0.0, 0.0625, 0.08333, 0.0, 0.08333, 0.0625, 0.8333, 0.0625, 0.9167, 0.0, 0.9167, 0.0, 0.8333, 0.0625, 0.25, 0.0625, 0.3333, 0.0, 0.3333, 0.0, 0.25, 0.0625, 0.5, 0.0625, 0.5833, 0.0, 0.5833, 0.0, 0.5, 0.0625, 0.75, 0.0625, 0.8333, 0.0, 0.8333, 0.0, 0.75, 0.0625, 0.1667, 0.0625, 0.25, 0.0, 0.25, 0.0, 0.1667, 0.0625, 0.4167, 0.0625, 0.5, 0.0, 0.5, 0.0, 0.4167, 0.0625, 0.6667, 0.0625, 0.75, 0.0, 0.75, 0.0, 0.6667, 0.0625, 0.08333, 0.0625, 0.1667, 0.0, 0.1667, 0.0, 0.08333, 0.0625, 0.9167, 0.03125, 1.0, 0.0, 0.9167, 0.0625, 0.3333, 0.0625, 0.4167, 0.0, 0.4167, 0.0, 0.3333, 1.0, 0.6667, 1.0, 0.75, 0.9375, 0.75, 0.9375, 0.6667, 1.0, 0.08333, 1.0, 0.1667, 0.9375, 0.1667, 0.9375, 0.08333, 1.0, 0.9167, 0.9687, 1.0, 0.9375, 0.9167, 1.0, 0.3333, 1.0, 0.4167, 0.9375, 0.4167, 0.9375, 0.3333, 1.0, 0.5833, 1.0, 0.6667, 0.9375, 0.6667, 0.9375, 0.5833, 0.9687, 0.0, 1.0, 0.08333, 0.9375, 0.08333, 1.0, 0.8333, 1.0, 0.9167, 0.9375, 0.9167, 0.9375, 0.8333, 1.0, 0.25, 1.0, 0.3333, 0.9375, 0.3333, 0.9375, 0.25, 1.0, 0.5, 1.0, 0.5833, 0.9375, 0.5833, 0.9375, 0.5, 1.0, 0.75, 1.0, 0.8333, 0.9375, 0.8333, 0.9375, 0.75, 1.0, 0.1667, 1.0, 0.25, 0.9375, 0.25, 0.9375, 0.1667, 1.0, 0.4167, 1.0, 0.5, 0.9375, 0.5, 0.9375, 0.4167, 0.9375, 0.5, 0.9375, 0.5833, 0.875, 0.5833, 0.875, 0.5, 0.9375, 0.75, 0.9375, 0.8333, 0.875, 0.8333, 0.875, 0.75, 0.9375, 0.1667, 0.9375, 0.25, 0.875, 0.25, 0.875, 0.1667, 0.9375, 0.4167, 0.9375, 0.5, 0.875, 0.5, 0.875, 0.4167, 0.9375, 0.6667, 0.9375, 0.75, 0.875, 0.75, 0.875, 0.6667, 0.9375, 0.08333, 0.9375, 0.1667, 0.875, 0.1667, 0.875, 0.08333, 0.9375, 0.9167, 0.9062, 1.0, 0.875, 0.9167, 0.9375, 0.3333, 0.9375, 0.4167, 0.875, 0.4167, 0.875, 0.3333, 0.9375, 0.5833, 0.9375, 0.6667, 0.875, 0.6667, 0.875, 0.5833, 0.9062, 0.0, 0.9375, 0.08333, 0.875, 0.08333, 0.9375, 0.8333, 0.9375, 0.9167, 0.875, 0.9167, 0.875, 0.8333, 0.9375, 0.25, 0.9375, 0.3333, 0.875, 0.3333, 0.875, 0.25, 0.875, 0.5833, 0.875, 0.6667, 0.8125, 0.6667, 0.8125, 0.5833, 0.8437, 0.0, 0.875, 0.08333, 0.8125, 0.08333, 0.875, 0.8333, 0.875, 0.9167, 0.8125, 0.9167, 0.8125, 0.8333, 0.875, 0.25, 0.875, 0.3333, 0.8125, 0.3333, 0.8125, 0.25, 0.875, 0.5, 0.875, 0.5833, 0.8125, 0.5833, 0.8125, 0.5, 0.875, 0.75, 0.875, 0.8333, 0.8125, 0.8333, 0.8125, 0.75, 0.875, 0.1667, 0.875, 0.25, 0.8125, 0.25, 0.8125, 0.1667, 0.875, 0.4167, 0.875, 0.5, 0.8125, 0.5, 0.8125, 0.4167, 0.875, 0.6667, 0.875, 0.75, 0.8125, 0.75, 0.8125, 0.6667, 0.875, 0.08333, 0.875, 0.1667, 0.8125, 0.1667, 0.8125, 0.08333, 0.875, 0.9167, 0.8437, 1.0, 0.8125, 0.9167, 0.875, 0.3333, 0.875, 0.4167, 0.8125, 0.4167, 0.8125, 0.3333, 0.8125, 0.4167, 0.8125, 0.5, 0.75, 0.5, 0.75, 0.4167, 0.8125, 0.6667, 0.8125, 0.75, 0.75, 0.75, 0.75, 0.6667, 0.8125, 0.08333, 0.8125, 0.1667, 0.75, 0.1667, 0.75, 0.08333, 0.8125, 0.9167, 0.7812, 1.0, 0.75, 0.9167, 0.8125, 0.3333, 0.8125, 0.4167, 0.75, 0.4167, 0.75, 0.3333, 0.8125, 0.5833, 0.8125, 0.6667, 0.75, 0.6667, 0.75, 0.5833, 0.7812, 0.0, 0.8125, 0.08333, 0.75, 0.08333, 0.8125, 0.8333, 0.8125, 0.9167, 0.75, 0.9167, 0.75, 0.8333, 0.8125, 0.25, 0.8125, 0.3333, 0.75, 0.3333, 0.75, 0.25, 0.8125, 0.5, 0.8125, 0.5833, 0.75, 0.5833, 0.75, 0.5, 0.8125, 0.75, 0.8125, 0.8333, 0.75, 0.8333, 0.75, 0.75, 0.8125, 0.1667, 0.8125, 0.25, 0.75, 0.25, 0.75, 0.1667, 0.8931, 0.9001, 0.9679, 0.9001, 0.9679, 0.972, 0.8931, 0.972, 4.59e-08, 0.4308, 0.06384, 0.4264, 0.05925, 0.4877, 0.006712, 0.4813, 0.05925, 4.411e-08, 0.06384, 0.06135, 0.0, 0.05694, 0.006712, 0.00645, 0.2247, 0.216, 0.2247, 0.2718, 0.06421, 0.3245, 0.0424, 0.2439, 0.06421, 0.1633, 0.5008, 0.00645, 0.5076, 0.05694, 0.4437, 0.06135, 0.4483, 0.0, 0.3377, 0.06171, 0.2828, 0.216, 0.2247, 0.216, 0.1699, 0.06171, 0.2538, 0.04075, 0.4433, 0.1633, 0.4652, 0.2439, 0.4433, 0.3245, 0.2828, 0.2718, 0.2828, 0.216, 0.2828, 0.216, 0.2828, 0.2718, 0.2247, 0.2718, 0.2247, 0.216, 0.5076, 0.4308, 0.5008, 0.4813, 0.4483, 0.4877, 0.4437, 0.4264, 0.2828, 0.2718, 0.3377, 0.426, 0.2538, 0.447, 0.1699, 0.426, 0.2247, 0.2718, 0.7483, 0.35, 0.7425, 0.05886, 0.8532, 0.05886, 0.8474, 0.35, 0.8474, 0.35, 0.8532, 0.6412, 0.7425, 0.6412, 0.7483, 0.35, 0.6539, 0.35, 0.6596, 0.6412, 0.549, 0.6412, 0.5548, 0.35, 0.5548, 0.35, 0.549, 0.05886, 0.6596, 0.05886, 0.6539, 0.35, 0.2828, 0.2718, 0.4437, 0.4264, 0.4483, 0.4877, 0.3377, 0.426, 0.4433, 0.3245, 0.5076, 0.4308, 0.4437, 0.4264, 0.2828, 0.2718, 0.5076, 0.05694, 0.4433, 0.1633, 0.2828, 0.216, 0.4437, 0.06135, 0.4437, 0.06135, 0.2828, 0.216, 0.3377, 0.06171, 0.4483, 0.0, 0.1699, 0.06171, 0.2247, 0.216, 0.06384, 0.06135, 0.05925, 4.411e-08, 0.2247, 0.216, 0.06421, 0.1633, 0.0, 0.05694, 0.06384, 0.06135, 0.06421, 0.3245, 0.2247, 0.2718, 0.06384, 0.4264, 4.59e-08, 0.4308, 0.2247, 0.2718, 0.1699, 0.426, 0.05925, 0.4877, 0.06384, 0.4264, 0.8849, 0.362, 0.8981, 0.1402, 0.8981, 0.5687, 0.8716, 0.3469, 0.8849, 0.1402, 0.8849, 0.5687, 0.1979, 0.9605, 0.006174, 0.8753, 0.4091, 0.9605, 0.3397, 0.8562, 0.4091, 0.9605, 0.006174, 0.8753, 0.1147, 0.8086, 0.9246, 0.362, 0.9378, 0.1402, 0.9378, 0.5687, 0.9378, 0.3469, 0.951, 0.1402, 0.951, 0.5687, 0.006174, 0.6723, 0.09479, 0.4881, 0.006174, 0.8753, 0.5076, 0.0, 0.7011, 0.0, 0.6596, 0.05886, 0.549, 0.05886, 0.9113, 0.362, 0.9246, 0.1402, 0.9246, 0.5687, 0.9113, 0.5687, 0.8981, 0.3469, 0.9113, 0.1402, 0.306, 0.4881, 0.4978, 0.5732, 0.09479, 0.4881, 0.5076, 0.7001, 0.549, 0.6412, 0.6596, 0.6412, 0.7011, 0.7001, 0.9642, 0.362, 0.9775, 0.1402, 0.9775, 0.5687, 0.951, 0.3469, 0.9642, 0.1402, 0.9642, 0.5687, 0.4978, 0.7762, 0.4091, 0.9605, 0.4978, 0.5732, 0.3397, 0.8562, 0.3892, 0.6399, 0.4978, 0.5732, 0.4091, 0.9605, 0.657, 1.0, 0.5823, 0.9503, 0.6242, 0.8812, 0.5823, 0.9503, 0.5823, 0.85, 0.6242, 0.8812, 0.5823, 0.85, 0.5823, 0.9503, 0.5404, 0.8812, 0.5823, 0.9503, 0.5076, 1.0, 0.5404, 0.8812, 0.657, 0.8586, 0.5823, 0.8089, 0.6242, 0.7398, 0.5823, 0.8089, 0.5823, 0.7086, 0.6242, 0.7398, 0.5823, 0.7086, 0.5823, 0.8089, 0.5404, 0.7398, 0.5823, 0.8089, 0.5076, 0.8586, 0.5404, 0.7398, 0.9253, 0.8004, 0.9253, 0.7001, 0.9672, 0.7312, 0.9672, 0.7312, 1.0, 0.85, 0.9253, 0.8004, 0.8505, 0.85, 0.8834, 0.7312, 0.9253, 0.8004, 0.8834, 0.7312, 0.9253, 0.7001, 0.9253, 0.8004, 0.7526, 0.8097, 0.7526, 0.7094, 0.7944, 0.7405, 0.8273, 0.8593, 0.7526, 0.8097, 0.7944, 0.7405, 0.6778, 0.8593, 0.7107, 0.7405, 0.7526, 0.8097, 0.7107, 0.7405, 0.7526, 0.7094, 0.7526, 0.8097, 0.8532, 0.05886, 0.7425, 0.05886, 0.7011, 0.0, 0.8946, 0.0, 0.4978, 0.5732, 0.3892, 0.6399, 0.1642, 0.5924, 0.09479, 0.4881, 0.006174, 0.8753, 0.09479, 0.4881, 0.1642, 0.5924, 0.1147, 0.8086, 0.8532, 0.6412, 0.8946, 0.7001, 0.7011, 0.7001, 0.7425, 0.6412])
me_sphere.materials.append(mat_matball)
me_sphere.materials.append(mat_mattorch)
me_sphere.use_remesh_preserve_volume = False
me_sphere.use_remesh_preserve_attributes = False
me_sphere.use_mirror_vertex_groups = False
me_sphere.update()

# ---- objects
ob_light = bpy.data.objects.new('Light', light_light)
ob_camera = bpy.data.objects.new('Camera', cam_camera)
ob_sphere = bpy.data.objects.new('Sphere', me_sphere)

# ---- transforms, parenting, visibility, modifiers, constraints
ob_light.location = (4.076, 1.005, 5.904)
ob_light.rotation_euler = (0.6503, 0.05522, 1.866)
ob_light.lock_rotations_4d = False
ob_light.empty_display_type = 'ARROWS'
ob_light.color = (0.0, 0.0, 0.0, 0.0)
ob_light.lineart.crease_threshold = 0.0
ob_camera.location = (1.679, -1.626, 1.688)
ob_camera.rotation_euler = (1.109, 0.0, 0.8149)
ob_camera.lock_rotations_4d = False
ob_camera.empty_display_type = 'ARROWS'
ob_camera.color = (0.0, 0.0, 0.0, 0.0)
ob_camera.display_type = 'WIRE'
ob_camera.lineart.crease_threshold = 0.0
ob_sphere.location = (0.0, 0.0, 0.86)
ob_sphere.lineart.crease_threshold = 0.0

# ---- collection membership
col_collection.objects.link(ob_light)
col_collection.objects.link(ob_camera)
col_collection.objects.link(ob_sphere)

# ---- scene / render settings (as saved in the file)
scene.camera = ob_camera
scene.frame_start = 1; scene.frame_end = 250; scene.frame_set(1)
scene.render.engine = 'CYCLES'
scene.cycles.use_denoising = False
scene.cycles.samples = 128
scene.cycles.sampling_pattern = 'TABULATED_SOBOL'
scene.cycles.use_adaptive_sampling = False
scene.cycles.use_light_tree = False
scene.cycles.bake_type = 'NORMAL'
scene.view_settings.view_transform = 'Standard'
bpy.context.view_layer.update()
